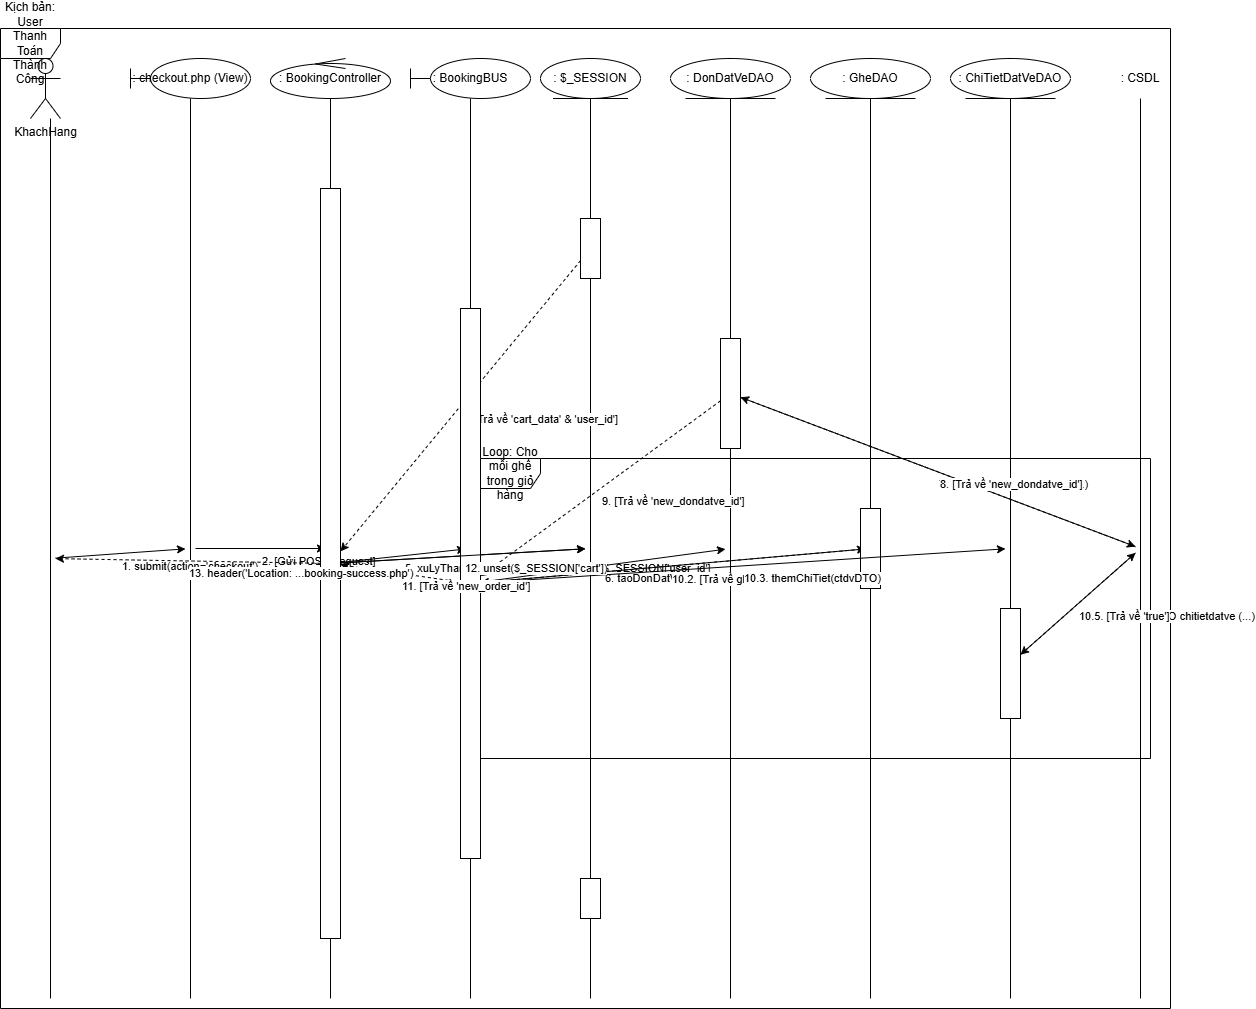

The diagram above was exported from draw.io. Its source (the exported page's mxGraphModel, read from the mxfile embedded in the PNG):
<mxGraphModel dx="1259" dy="2210" grid="1" gridSize="10" guides="1" tooltips="1" connect="1" arrows="1" fold="1" page="1" pageScale="1" pageWidth="1169" pageHeight="1654" math="0" shadow="0">
  <root>
    <mxCell id="0" />
    <mxCell id="1" parent="0" />
    <mxCell id="actor" value="KhachHang" style="shape=umlActor;verticalLabelPosition=bottom;verticalAlign=top;html=1;outlineConnect=0;" parent="1" vertex="1">
      <mxGeometry x="40" y="40" width="30" height="60" as="geometry" />
    </mxCell>
    <mxCell id="lifeline-actor" value="" style="line;strokeWidth=1;direction=south;html=1;" parent="1" vertex="1">
      <mxGeometry x="55" y="100" width="10" height="880" as="geometry" />
    </mxCell>
    <mxCell id="view" value=": checkout.php (View)" style="shape=umlLifeline;participant=umlBoundary;deletable=0;resizable=0;whiteSpace=wrap;html=1;size=40;" parent="1" vertex="1">
      <mxGeometry x="140" y="40" width="120" height="40" as="geometry" />
    </mxCell>
    <mxCell id="lifeline-view" value="" style="line;strokeWidth=1;direction=south;html=1;" parent="1" vertex="1">
      <mxGeometry x="195" y="80" width="10" height="900" as="geometry" />
    </mxCell>
    <mxCell id="controller" value=": BookingController" style="shape=umlLifeline;participant=umlControl;deletable=0;resizable=0;whiteSpace=wrap;html=1;size=40;" parent="1" vertex="1">
      <mxGeometry x="280" y="40" width="120" height="40" as="geometry" />
    </mxCell>
    <mxCell id="lifeline-controller" value="" style="line;strokeWidth=1;direction=south;html=1;" parent="1" vertex="1">
      <mxGeometry x="335" y="80" width="10" height="900" as="geometry" />
    </mxCell>
    <mxCell id="bus" value=": BookingBUS" style="shape=umlLifeline;participant=umlBoundary;deletable=0;resizable=0;whiteSpace=wrap;html=1;size=40;" parent="1" vertex="1">
      <mxGeometry x="420" y="40" width="120" height="40" as="geometry" />
    </mxCell>
    <mxCell id="lifeline-bus" value="" style="line;strokeWidth=1;direction=south;html=1;" parent="1" vertex="1">
      <mxGeometry x="475" y="80" width="10" height="900" as="geometry" />
    </mxCell>
    <mxCell id="session" value=": $_SESSION" style="shape=umlLifeline;participant=umlEntity;deletable=0;resizable=0;whiteSpace=wrap;html=1;size=40;" parent="1" vertex="1">
      <mxGeometry x="550" y="40" width="100" height="40" as="geometry" />
    </mxCell>
    <mxCell id="lifeline-session" value="" style="line;strokeWidth=1;direction=south;html=1;" parent="1" vertex="1">
      <mxGeometry x="595" y="80" width="10" height="900" as="geometry" />
    </mxCell>
    <mxCell id="dao-don" value=": DonDatVeDAO" style="shape=umlLifeline;participant=umlEntity;deletable=0;resizable=0;whiteSpace=wrap;html=1;size=40;" parent="1" vertex="1">
      <mxGeometry x="680" y="40" width="120" height="40" as="geometry" />
    </mxCell>
    <mxCell id="lifeline-dao-don" value="" style="line;strokeWidth=1;direction=south;html=1;" parent="1" vertex="1">
      <mxGeometry x="735" y="80" width="10" height="900" as="geometry" />
    </mxCell>
    <mxCell id="dao-ghe" value=": GheDAO" style="shape=umlLifeline;participant=umlEntity;deletable=0;resizable=0;whiteSpace=wrap;html=1;size=40;" parent="1" vertex="1">
      <mxGeometry x="820" y="40" width="120" height="40" as="geometry" />
    </mxCell>
    <mxCell id="lifeline-dao-ghe" value="" style="line;strokeWidth=1;direction=south;html=1;" parent="1" vertex="1">
      <mxGeometry x="875" y="80" width="10" height="900" as="geometry" />
    </mxCell>
    <mxCell id="dao-chitiet" value=": ChiTietDatVeDAO" style="shape=umlLifeline;participant=umlEntity;deletable=0;resizable=0;whiteSpace=wrap;html=1;size=40;" parent="1" vertex="1">
      <mxGeometry x="960" y="40" width="120" height="40" as="geometry" />
    </mxCell>
    <mxCell id="lifeline-dao-chitiet" value="" style="line;strokeWidth=1;direction=south;html=1;" parent="1" vertex="1">
      <mxGeometry x="1015" y="80" width="10" height="900" as="geometry" />
    </mxCell>
    <mxCell id="db" value=": CSDL" style="shape=umlLifeline;participant=umlDatabase;deletable=0;resizable=0;whiteSpace=wrap;html=1;size=40;" parent="1" vertex="1">
      <mxGeometry x="1100" y="40" width="100" height="40" as="geometry" />
    </mxCell>
    <mxCell id="lifeline-db" value="" style="line;strokeWidth=1;direction=south;html=1;" parent="1" vertex="1">
      <mxGeometry x="1145" y="80" width="10" height="900" as="geometry" />
    </mxCell>
    <mxCell id="frame" value="Kịch bản: User Thanh Toán Thành Công" style="shape=umlFrame;whiteSpace=wrap;html=1;" parent="1" vertex="1">
      <mxGeometry x="10" y="10" width="1170" height="980" as="geometry" />
    </mxCell>
    <mxCell id="msg1" value="1. submit(action='checkout')" style="endArrow=classic;html=1;rounded=0;align=left;verticalAlign=top;" parent="1" source="lifeline-actor" target="lifeline-view" edge="1">
      <mxGeometry relative="1" as="geometry" />
    </mxCell>
    <mxCell id="msg2" value="2. [Gửi POST Request]" style="endArrow=classic;html=1;rounded=0;align=left;verticalAlign=top;" parent="1" source="lifeline-view" target="lifeline-controller" edge="1">
      <mxGeometry relative="1" as="geometry" />
    </mxCell>
    <mxCell id="activation-controller-1" value="" style="shape=umlActivation;whiteSpace=wrap;html=1;" parent="1" vertex="1">
      <mxGeometry x="330" y="170" width="20" height="750" as="geometry" />
    </mxCell>
    <mxCell id="msg3" value="3. Đọc $_SESSION['cart'] &amp; $_SESSION['user_id']" style="endArrow=classic;html=1;rounded=0;align=left;verticalAlign=top;" parent="1" source="activation-controller-1" target="lifeline-session" edge="1">
      <mxGeometry relative="1" as="geometry" />
    </mxCell>
    <mxCell id="activation-session-1" value="" style="shape=umlActivation;whiteSpace=wrap;html=1;" parent="1" vertex="1">
      <mxGeometry x="590" y="200" width="20" height="60" as="geometry" />
    </mxCell>
    <mxCell id="msg4" value="4. [Trả về 'cart_data' &amp; 'user_id']" style="endArrow=classic;html=1;rounded=0;dashed=1;align=left;verticalAlign=top;" parent="1" source="activation-session-1" target="activation-controller-1" edge="1">
      <mxGeometry relative="1" as="geometry" />
    </mxCell>
    <mxCell id="msg5" value="5. xuLyThanhToan(cart_data, user_id)" style="endArrow=classic;html=1;rounded=0;align=left;verticalAlign=top;" parent="1" source="activation-controller-1" target="lifeline-bus" edge="1">
      <mxGeometry relative="1" as="geometry" />
    </mxCell>
    <mxCell id="activation-bus-1" value="" style="shape=umlActivation;whiteSpace=wrap;html=1;" parent="1" vertex="1">
      <mxGeometry x="470" y="290" width="20" height="550" as="geometry" />
    </mxCell>
    <mxCell id="msg6" value="6. taoDonDatVe(donDatVeDTO)" style="endArrow=classic;html=1;rounded=0;align=left;verticalAlign=top;" parent="1" source="activation-bus-1" target="lifeline-dao-don" edge="1">
      <mxGeometry relative="1" as="geometry" />
    </mxCell>
    <mxCell id="activation-dao-don" value="" style="shape=umlActivation;whiteSpace=wrap;html=1;" parent="1" vertex="1">
      <mxGeometry x="730" y="320" width="20" height="110" as="geometry" />
    </mxCell>
    <mxCell id="msg7" value="7. INSERT INTO dondatve (...)" style="endArrow=classic;html=1;rounded=0;align=left;verticalAlign=top;" parent="1" source="activation-dao-don" target="lifeline-db" edge="1">
      <mxGeometry relative="1" as="geometry" />
    </mxCell>
    <mxCell id="msg8" value="8. [Trả về 'new_dondatve_id']" style="endArrow=classic;html=1;rounded=0;dashed=1;align=left;verticalAlign=top;" parent="1" source="lifeline-db" target="activation-dao-don" edge="1">
      <mxGeometry relative="1" as="geometry" />
    </mxCell>
    <mxCell id="msg9" value="9. [Trả về 'new_dondatve_id']" style="endArrow=classic;html=1;rounded=0;dashed=1;align=left;verticalAlign=top;" parent="1" source="activation-dao-don" target="activation-bus-1" edge="1">
      <mxGeometry relative="1" as="geometry" />
    </mxCell>
    <mxCell id="loop-frame" value="Loop: Cho mỗi ghế trong giỏ hàng" style="shape=umlFrame;whiteSpace=wrap;html=1;" parent="1" vertex="1">
      <mxGeometry x="490" y="440" width="670" height="300" as="geometry" />
    </mxCell>
    <mxCell id="msg10" value="10.1. getGheById(idGhe)" style="endArrow=classic;html=1;rounded=0;align=left;verticalAlign=top;" parent="loop-frame" source="activation-bus-1" target="lifeline-dao-ghe" edge="1">
      <mxGeometry relative="1" as="geometry" />
    </mxCell>
    <mxCell id="activation-dao-ghe" value="" style="shape=umlActivation;whiteSpace=wrap;html=1;" parent="loop-frame" vertex="1">
      <mxGeometry x="380" y="50" width="20" height="80" as="geometry" />
    </mxCell>
    <mxCell id="msg11" value="10.2. [Trả về gheDTO (chứa giá)]" style="endArrow=classic;html=1;rounded=0;dashed=1;align=left;verticalAlign=top;" parent="loop-frame" source="activation-dao-ghe" target="activation-bus-1" edge="1">
      <mxGeometry relative="1" as="geometry" />
    </mxCell>
    <mxCell id="msg12" value="10.3. themChiTiet(ctdvDTO)" style="endArrow=classic;html=1;rounded=0;align=left;verticalAlign=top;" parent="loop-frame" source="activation-bus-1" target="lifeline-dao-chitiet" edge="1">
      <mxGeometry relative="1" as="geometry" />
    </mxCell>
    <mxCell id="activation-dao-chitiet" value="" style="shape=umlActivation;whiteSpace=wrap;html=1;" parent="loop-frame" vertex="1">
      <mxGeometry x="520" y="150" width="20" height="110" as="geometry" />
    </mxCell>
    <mxCell id="msg13" value="10.4. INSERT INTO chitietdatve (...)" style="endArrow=classic;html=1;rounded=0;align=left;verticalAlign=top;" parent="loop-frame" source="activation-dao-chitiet" target="lifeline-db" edge="1">
      <mxGeometry relative="1" as="geometry" />
    </mxCell>
    <mxCell id="msg14" value="10.5. [Trả về 'true']" style="endArrow=classic;html=1;rounded=0;dashed=1;align=left;verticalAlign=top;" parent="loop-frame" source="lifeline-db" target="activation-dao-chitiet" edge="1">
      <mxGeometry relative="1" as="geometry" />
    </mxCell>
    <mxCell id="msg15" value="11. [Trả về 'new_order_id']" style="endArrow=classic;html=1;rounded=0;dashed=1;align=left;verticalAlign=top;" parent="1" source="activation-bus-1" target="activation-controller-1" edge="1">
      <mxGeometry relative="1" as="geometry" />
    </mxCell>
    <mxCell id="msg16" value="12. unset($_SESSION['cart'])" style="endArrow=classic;html=1;rounded=0;align=left;verticalAlign=top;" parent="1" source="activation-controller-1" target="lifeline-session" edge="1">
      <mxGeometry relative="1" as="geometry" />
    </mxCell>
    <mxCell id="activation-session-2" value="" style="shape=umlActivation;whiteSpace=wrap;html=1;" parent="1" vertex="1">
      <mxGeometry x="590" y="860" width="20" height="40" as="geometry" />
    </mxCell>
    <mxCell id="msg17" value="13. header('Location: ...booking-success.php')" style="endArrow=classic;html=1;rounded=0;dashed=1;align=left;verticalAlign=top;" parent="1" source="activation-controller-1" target="lifeline-actor" edge="1">
      <mxGeometry relative="1" as="geometry" />
    </mxCell>
  </root>
</mxGraphModel>